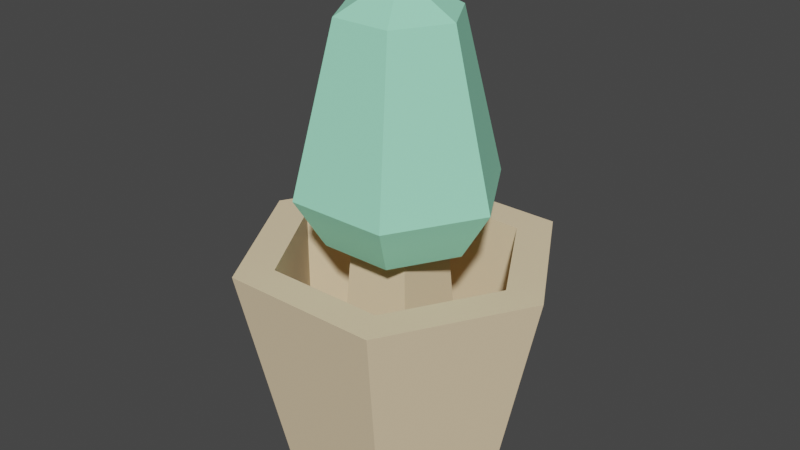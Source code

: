 # Source: lvl1test.blend  (saved by Blender 3.1.7; exported with 4.5.12 LTS)
import bpy
from mathutils import Matrix  # noqa: F401  (used for matrix-valued properties, if any)

bpy.ops.wm.read_factory_settings(use_empty=True)
scene = bpy.context.scene
scene.name = 'Scene'

# ---- collections
col_collection = bpy.data.collections.new('Collection'); scene.collection.children.link(col_collection)

# ---- materials (node trees are filled in below, after node groups)
mat_wood = bpy.data.materials.new('wood')
mat_wood.use_transparent_shadow = False
mat_wood.diffuse_color = (0.8314, 0.6549, 0.4235, 1.0)
mat_wood.roughness = 1.0
mat_wood.specular_intensity = 0.33
mat_plant = bpy.data.materials.new('plant')
mat_plant.use_transparent_shadow = False
mat_plant.diffuse_color = (0.3608, 0.8784, 0.6118, 1.0)
mat_plant.roughness = 1.0
mat_plant.specular_intensity = 0.33

# ---- material node trees
mat_wood.use_nodes = True; mat_wood.node_tree.nodes.clear()
_N = mat_wood.node_tree.nodes; _L = mat_wood.node_tree.links
n0 = _N.new('ShaderNodeBsdfPrincipled'); n0.name = 'Principled BSDF'; n0.location = (10, 300)
n0.distribution = 'GGX'
n0.subsurface_method = 'RANDOM_WALK_SKIN'
n0.inputs[0].default_value = (0.8314, 0.6549, 0.4235, 1.0)
n0.inputs[2].default_value = 1.0
n0.inputs[3].default_value = 1.45
n0.inputs[13].default_value = 0.33
n0.inputs[27].default_value = (0.0, 0.0, 0.0, 1.0)
n0.inputs[28].default_value = 1.0
n1 = _N.new('ShaderNodeOutputMaterial'); n1.name = 'Material Output'; n1.location = (300, 300)
_L.new(n0.outputs[0], n1.inputs[0])
n1.is_active_output = True
mat_plant.use_nodes = True; mat_plant.node_tree.nodes.clear()
_N = mat_plant.node_tree.nodes; _L = mat_plant.node_tree.links
n0 = _N.new('ShaderNodeBsdfPrincipled'); n0.name = 'Principled BSDF'; n0.location = (10, 300)
n0.distribution = 'GGX'
n0.subsurface_method = 'RANDOM_WALK_SKIN'
n0.inputs[0].default_value = (0.3608, 0.8784, 0.6118, 1.0)
n0.inputs[2].default_value = 1.0
n0.inputs[3].default_value = 1.45
n0.inputs[13].default_value = 0.33
n0.inputs[27].default_value = (0.0, 0.0, 0.0, 1.0)
n0.inputs[28].default_value = 1.0
n1 = _N.new('ShaderNodeOutputMaterial'); n1.name = 'Material Output'; n1.location = (300, 300)
_L.new(n0.outputs[0], n1.inputs[0])
n1.is_active_output = True

# ---- world
world_world = bpy.data.worlds.new('World'); scene.world = world_world
world_world.use_nodes = True; world_world.node_tree.nodes.clear()
_N = world_world.node_tree.nodes; _L = world_world.node_tree.links
n0 = _N.new('ShaderNodeOutputWorld'); n0.name = 'World Output'; n0.location = (300, 300)
n1 = _N.new('ShaderNodeBackground'); n1.name = 'Background'; n1.location = (10, 300)
n1.inputs[0].default_value = (0.05088, 0.05088, 0.05088, 1.0)
_L.new(n1.outputs[0], n0.inputs[0])
n0.is_active_output = True
world_world.color = (0.05088, 0.05088, 0.05088)
world_world.use_sun_shadow = False
world_world.sun_shadow_jitter_overblur = 0.0

# ---- meshes
me_plantsmall3 = bpy.data.meshes.new('plantSmall3')
me_plantsmall3.from_pydata([(-0.315, 0.0, -0.1212), (-0.245, 0.65, -3.725e-08), (-0.735, 0.65, -7.451e-08), (-0.665, 0.0, -0.1212), (-0.8605, 0.25, -0.4244), (-0.6753, 0.25, -0.7453), (-0.6753, 0.65, -0.7453), (-0.8605, 0.65, -0.4244), (-0.6753, 0.25, -0.1035), (-0.3047, 0.25, -0.1035), (-0.1195, 0.25, -0.4244), (-0.365, 0.25, -0.2994), (-0.615, 0.25, -0.2994), (-0.365, 0.25, -0.5494), (-0.3047, 0.25, -0.7453), (-0.615, 0.25, -0.5494), (-0.735, 0.65, -0.8487), (-0.245, 0.65, -0.8487), (-0.315, 0.0, -0.7275), (-0.665, 0.0, -0.7275), (-0.84, 0.0, -0.4244), (-0.98, 0.65, -0.4244), (-0.14, 0.0, -0.4244), (3.725e-08, 0.65, -0.4244), (-0.3047, 0.65, -0.7453), (-0.3047, 0.65, -0.1035), (-0.1195, 0.65, -0.4244), (-0.6753, 0.65, -0.1035), (-0.3938, 0.7, -0.5206), (-0.5863, 0.7, -0.5206), (-0.3938, 0.7, -0.3281), (-0.5863, 0.7, -0.3281), (-0.7099, 0.7, -0.4244), (-0.6, 0.7, -0.2339), (-0.645, 0.85, -0.1558), (-0.8001, 0.85, -0.4244), (-0.38, 0.7, -0.2339), (-0.2701, 0.7, -0.4244), (-0.1799, 0.85, -0.4244), (-0.335, 0.85, -0.1558), (-0.645, 0.85, -0.6929), (-0.673, 1.35, -0.4244), (-0.5815, 1.35, -0.5828), (-0.307, 1.35, -0.4244), (-0.3985, 1.35, -0.2659), (-0.5815, 1.35, -0.2659), (-0.49, 1.45, -0.4244), (-0.3985, 1.35, -0.5828), (-0.335, 0.85, -0.6929), (-0.38, 0.7, -0.6148), (-0.6, 0.7, -0.6148)], [], [(0, 1, 2), (2, 3, 0), (4, 5, 6), (6, 7, 4), (8, 9, 10), (10, 11, 8), (11, 12, 8), (10, 13, 11), (10, 14, 13), (14, 5, 13), (4, 8, 12), (12, 15, 4), (15, 5, 4), (15, 13, 5), (16, 17, 18), (18, 19, 16), (19, 20, 21), (21, 16, 19), (22, 0, 3), (3, 20, 22), (20, 19, 22), (19, 18, 22), (0, 22, 23), (23, 1, 0), (14, 24, 6), (6, 5, 14), (22, 18, 17), (17, 23, 22), (25, 2, 1), (1, 23, 25), (23, 26, 25), (23, 24, 26), (23, 17, 24), (2, 25, 27), (27, 21, 2), (27, 7, 21), (7, 6, 21), (6, 16, 21), (6, 24, 16), (24, 17, 16), (25, 9, 8), (8, 27, 25), (10, 9, 25), (25, 26, 10), (20, 3, 2), (2, 21, 20), (8, 4, 7), (7, 27, 8), (14, 10, 26), (26, 24, 14), (28, 13, 15), (15, 29, 28), (12, 11, 30), (30, 31, 12), (15, 12, 31), (31, 29, 15), (11, 13, 28), (28, 30, 11), (32, 33, 34), (34, 35, 32), (36, 37, 38), (38, 39, 36), (40, 35, 41), (41, 42, 40), (39, 38, 43), (43, 44, 39), (45, 46, 41), (45, 44, 46), (36, 39, 34), (34, 33, 36), (47, 48, 40), (40, 42, 47), (46, 47, 42), (35, 34, 45), (45, 41, 35), (40, 48, 49), (49, 50, 40), (34, 39, 44), (44, 45, 34), (41, 46, 42), (38, 48, 47), (47, 43, 38), (37, 49, 48), (48, 38, 37), (46, 43, 47), (50, 32, 35), (35, 40, 50), (46, 44, 43), (31, 36, 33), (33, 32, 31), (32, 29, 31), (32, 50, 29), (50, 28, 29), (36, 31, 30), (30, 37, 36), (30, 28, 37), (28, 49, 37), (28, 50, 49)])
me_plantsmall3.polygons.foreach_set('use_smooth', [True] * 98)
me_plantsmall3.polygons.foreach_set('material_index', [0, 0, 0, 0, 0, 0, 0, 0, 0, 0, 0, 0, 0, 0, 0, 0, 0, 0, 0, 0, 0, 0, 0, 0, 0, 0, 0, 0, 0, 0, 0, 0, 0, 0, 0, 0, 0, 0, 0, 0, 0, 0, 0, 0, 0, 0, 0, 0, 0, 0, 0, 0, 0, 0, 0, 0, 0, 0, 1, 1, 1, 1, 1, 1, 1, 1, 1, 1, 1, 1, 1, 1, 1, 1, 1, 1, 1, 1, 1, 1, 1, 1, 1, 1, 1, 1, 1, 1, 1, 1, 1, 1, 1, 1, 1, 1, 1, 1])
_k = set([(0, 1), (0, 3), (0, 22), (1, 2), (1, 23), (2, 3), (2, 21), (3, 20), (4, 5), (4, 7), (4, 8), (5, 6), (5, 14), (6, 7), (6, 24), (7, 27), (8, 9), (8, 27), (9, 10), (9, 25), (10, 14), (10, 26), (11, 12), (11, 13), (11, 30), (12, 15), (12, 31), (13, 15), (13, 28), (14, 24), (15, 29), (16, 17), (16, 19), (16, 21), (17, 18), (17, 23), (18, 19), (18, 22), (19, 20), (20, 21), (22, 23), (24, 26), (25, 26), (25, 27), (28, 29), (28, 30), (29, 31), (30, 31), (32, 33), (32, 35), (32, 50), (33, 34), (33, 36), (34, 35), (34, 39), (34, 45), (35, 40), (35, 41), (36, 37), (36, 39), (37, 38), (37, 49), (38, 39), (38, 43), (38, 48), (39, 44), (40, 42), (40, 48), (40, 50), (41, 42), (41, 45), (41, 46), (42, 46), (42, 47), (43, 44), (43, 46), (43, 47), (44, 45), (44, 46), (45, 46), (46, 47), (47, 48), (48, 49), (49, 50)])
me_plantsmall3.attributes.new('sharp_edge', 'BOOLEAN', 'EDGE').data.foreach_set('value', [ (min(e.vertices), max(e.vertices)) in _k for e in me_plantsmall3.edges])
_uv = me_plantsmall3.uv_layers.new(name='UVMap')
_uv.uv.foreach_set('vector', [-2.48, -0.1751, -1.929, 5.031, -5.787, 5.031, -5.787, 5.031, -5.236, -0.1751, -2.48, -0.1751, -0.4943, 1.969, 2.423, 1.969, 2.423, 5.118, 2.423, 5.118, -0.4943, 5.118, -0.4943, 1.969, 0.8146, 5.317, 0.8146, 2.399, 3.341, 0.9406, 3.341, 0.9406, 2.357, 2.874, 0.8146, 5.317, 2.357, 2.874, 2.357, 4.843, 0.8146, 5.317, 3.341, 0.9406, 4.326, 2.874, 2.357, 2.874, 3.341, 0.9406, 5.868, 2.399, 4.326, 2.874, 5.868, 2.399, 5.868, 5.317, 4.326, 2.874, 3.341, 6.776, 0.8146, 5.317, 2.357, 4.843, 2.357, 4.843, 4.326, 4.843, 3.341, 6.776, 4.326, 4.843, 5.868, 5.317, 3.341, 6.776, 4.326, 4.843, 4.326, 2.874, 5.868, 5.317, 5.787, 6.257, 1.929, 6.257, 2.48, 1.05, 2.48, 1.05, 5.236, 1.05, 5.787, 6.257, -2.343, 1.357, 0.4134, 1.357, 0.9646, 6.563, 0.9646, 6.563, -2.894, 6.563, -2.343, 1.357, -3.341, 1.102, -0.9547, 2.48, -0.9547, 5.236, -0.9547, 5.236, -3.341, 6.614, -3.341, 1.102, -3.341, 6.614, -5.728, 5.236, -3.341, 1.102, -5.728, 5.236, -5.728, 2.48, -3.341, 1.102, -0.4134, -0.4814, 2.343, -0.4814, 2.894, 4.725, 2.894, 4.725, -0.9646, 4.725, -0.4134, -0.4814, -2.399, 1.969, -2.399, 5.118, -5.317, 5.118, -5.317, 5.118, -5.317, 1.969, -2.399, 1.969, 3.445, 0.1313, 6.201, 0.1313, 6.752, 5.338, 6.752, 5.338, 2.894, 5.338, 3.445, 0.1313, 0.8146, 2.399, 0.0, 5.787, 0.0, 1.929, 0.0, 1.929, 3.341, 0.0, 0.8146, 2.399, 3.341, 0.0, 3.341, 0.9406, 0.8146, 2.399, 3.341, 0.0, 5.868, 2.399, 3.341, 0.9406, 3.341, 0.0, 6.683, 1.929, 5.868, 2.399, 0.0, 5.787, 0.8146, 2.399, 0.8146, 5.317, 0.8146, 5.317, 3.341, 7.717, 0.0, 5.787, 0.8146, 5.317, 3.341, 6.776, 3.341, 7.717, 3.341, 6.776, 5.868, 5.317, 3.341, 7.717, 5.868, 5.317, 6.683, 5.787, 3.341, 7.717, 5.868, 5.317, 5.868, 2.399, 6.683, 5.787, 5.868, 2.399, 6.683, 1.929, 6.683, 5.787, 2.399, 5.118, 2.399, 1.969, 5.317, 1.969, 5.317, 1.969, 5.317, 5.118, 2.399, 5.118, -2.423, 1.969, 0.4943, 1.969, 0.4943, 5.118, 0.4943, 5.118, -2.423, 5.118, -2.423, 1.969, -6.201, 0.744, -3.445, 0.744, -2.894, 5.95, -2.894, 5.95, -6.752, 5.95, -6.201, 0.744, 3.364, 1.969, 6.282, 1.969, 6.282, 5.118, 6.282, 5.118, 3.364, 5.118, 3.364, 1.969, -6.282, 1.969, -3.364, 1.969, -3.364, 5.118, -3.364, 5.118, -6.282, 5.118, -6.282, 1.969, 3.1, 5.239, 2.874, 1.689, 4.843, 1.689, 4.843, 1.689, 4.616, 5.239, 3.1, 5.239, -4.843, 2.115, -2.874, 2.115, -3.1, 5.665, -3.1, 5.665, -4.616, 5.665, -4.843, 2.115, -4.326, 1.656, -2.357, 1.656, -2.583, 5.206, -2.583, 5.206, -4.099, 5.206, -4.326, 1.656, 2.357, 2.148, 4.326, 2.148, 4.099, 5.698, 4.099, 5.698, 2.583, 5.698, 2.357, 2.148, -5.689, 6.353, -3.957, 6.353, -3.602, 7.685, -3.602, 7.685, -6.044, 7.685, -5.689, 6.353, 0.09874, 3.267, 1.83, 3.267, 2.185, 4.599, 2.185, 4.599, -0.2563, 4.599, 0.09874, 3.267, -2.185, 5.004, 0.2563, 5.004, -0.2443, 9.035, -0.2443, 9.035, -1.685, 9.035, -2.185, 5.004, -0.2563, 7.159, 2.185, 7.159, 1.685, 11.19, 1.685, 11.19, 0.2443, 11.19, -0.2563, 7.159, -4.103, 3.206, -4.823, 4.681, -5.543, 3.206, -4.579, 7.444, -3.138, 7.444, -3.858, 8.919, -2.992, 4.039, -2.637, 5.37, -5.079, 5.37, -5.079, 5.37, -4.724, 4.039, -2.992, 4.039, 3.138, 9.394, 2.637, 5.363, 5.079, 5.363, 5.079, 5.363, 4.579, 9.394, 3.138, 9.394, 3.858, 3.268, 3.138, 1.793, 4.579, 1.793, -6.044, 5.722, -3.602, 5.722, -4.103, 9.754, -4.103, 9.754, -5.543, 9.754, -6.044, 5.722, 5.079, 8.456, 2.637, 8.456, 2.992, 7.124, 2.992, 7.124, 4.724, 7.124, 5.079, 8.456, -5.079, 6.8, -2.637, 6.8, -3.138, 10.83, -3.138, 10.83, -4.579, 10.83, -5.079, 6.8, -0.2443, 0.3801, -0.9646, 1.855, -1.685, 0.3801, 3.602, 6.441, 6.044, 6.441, 5.543, 10.47, 5.543, 10.47, 4.103, 10.47, 3.602, 6.441, 3.957, 4.81, 5.689, 4.81, 6.044, 6.142, 6.044, 6.142, 3.602, 6.142, 3.957, 4.81, 4.823, 7.507, 4.103, 6.031, 5.543, 6.031, -1.83, 7.896, -0.09874, 7.896, 0.2563, 9.227, 0.2563, 9.227, -2.185, 9.227, -1.83, 7.896, 0.9646, 10.33, 0.2443, 8.857, 1.685, 8.857, -2.583, 4.616, -1.842, 2.992, -1.842, 4.724, -1.842, 4.724, -3.341, 5.59, -2.583, 4.616, -3.341, 5.59, -4.099, 4.616, -2.583, 4.616, -3.341, 5.59, -4.841, 4.724, -4.099, 4.616, -4.841, 4.724, -4.099, 3.1, -4.099, 4.616, -1.842, 2.992, -2.583, 4.616, -2.583, 3.1, -2.583, 3.1, -3.341, 2.127, -1.842, 2.992, -2.583, 3.1, -4.099, 3.1, -3.341, 2.127, -4.099, 3.1, -4.841, 2.992, -3.341, 2.127, -4.099, 3.1, -4.841, 4.724, -4.841, 2.992])
me_plantsmall3.materials.append(mat_wood)
me_plantsmall3.materials.append(mat_plant)
me_plantsmall3.use_remesh_fix_poles = True
me_plantsmall3.use_remesh_preserve_attributes = False
me_plantsmall3.update()
me_plantsmall3.normals_split_custom_set([tuple(v) for v in zip(*[iter([-2.763e-08, -0.1834, 0.983, -6.899e-08, -0.1834, 0.983, -4.731e-08, -0.1834, 0.983, -4.731e-08, -0.1834, 0.983, 0.0, -0.1834, 0.983, -2.763e-08, -0.1834, 0.983, 0.866, 0.0, 0.5, 0.866, 0.0, 0.5, 0.866, 0.0, 0.5, 0.866, 0.0, 0.5, 0.866, 0.0, 0.5, 0.866, 0.0, 0.5, 0.0, 1.0, -1.117e-09, 0.0, 1.0, -1.253e-07, 0.0, 1.0, 8.914e-09, 0.0, 1.0, 8.914e-09, 0.0, 1.0, 1.035e-06, 0.0, 1.0, -1.117e-09, 0.0, 1.0, 1.035e-06, 0.0, 1.0, 0.0, 0.0, 1.0, -1.117e-09, 0.0, 1.0, 8.914e-09, 0.0, 1.0, 0.0, 0.0, 1.0, 1.035e-06, 0.0, 1.0, 8.914e-09, 0.0, 1.0, 0.0, 0.0, 1.0, 0.0, 0.0, 1.0, 0.0, 0.0, 1.0, 0.0, 0.0, 1.0, 0.0, 0.0, 1.0, 0.0, 0.0, 1.0, -1.117e-09, 0.0, 1.0, 0.0, 0.0, 1.0, 0.0, 0.0, 1.0, 0.0, 0.0, 1.0, 0.0, 0.0, 1.0, 0.0, 0.0, 1.0, 0.0, 0.0, 1.0, 0.0, 0.0, 1.0, 0.0, 0.0, 1.0, 0.0, 0.0, 1.0, 0.0, 0.0, -0.1834, -0.983, 0.0, -0.1834, -0.983, 0.0, -0.1834, -0.983, 0.0, -0.1834, -0.983, 0.0, -0.1834, -0.983, 0.0, -0.1834, -0.983, -0.8513, -0.1834, -0.4915, -0.8513, -0.1834, -0.4915, -0.8513, -0.1834, -0.4915, -0.8513, -0.1834, -0.4915, -0.8513, -0.1834, -0.4915, -0.8513, -0.1834, -0.4915, 0.0, -1.0, 0.0, 0.0, -1.0, 0.0, 0.0, -1.0, 0.0, 0.0, -1.0, 0.0, 0.0, -1.0, 0.0, 0.0, -1.0, 0.0, 0.0, -1.0, 0.0, 0.0, -1.0, 0.0, 0.0, -1.0, 0.0, 0.0, -1.0, 0.0, 0.0, -1.0, 0.0, 0.0, -1.0, 0.0, 0.8513, -0.1834, 0.4915, 0.8513, -0.1834, 0.4915, 0.8513, -0.1834, 0.4915, 0.8513, -0.1834, 0.4915, 0.8513, -0.1834, 0.4915, 0.8513, -0.1834, 0.4915, -1.913e-07, 0.0, 1.0, -4.021e-07, 0.0, 1.0, -2.109e-07, 0.0, 1.0, -2.109e-07, 0.0, 1.0, 0.0, 0.0, 1.0, -1.913e-07, 0.0, 1.0, 0.8513, -0.1834, -0.4915, 0.8513, -0.1834, -0.4915, 0.8513, -0.1834, -0.4915, 0.8513, -0.1834, -0.4915, 0.8513, -0.1834, -0.4915, 0.8513, -0.1834, -0.4915, 0.0, 1.0, -2.39e-07, 0.0, 1.0, 0.0, 0.0, 1.0, -2.94e-07, 0.0, 1.0, -2.94e-07, 0.0, 1.0, -3.311e-08, 0.0, 1.0, -2.39e-07, 0.0, 1.0, -3.311e-08, 0.0, 1.0, 5.428e-14, 0.0, 1.0, -2.39e-07, 0.0, 1.0, -3.311e-08, 0.0, 1.0, -4.132e-07, 0.0, 1.0, 5.428e-14, 0.0, 1.0, -3.311e-08, 0.0, 1.0, -4.409e-07, 0.0, 1.0, -4.132e-07, 0.0, 1.0, 0.0, 0.0, 1.0, -2.39e-07, 0.0, 1.0, 0.0, 0.0, 1.0, 0.0, 0.0, 1.0, 0.0, 0.0, 1.0, 0.0, 0.0, 1.0, 0.0, 0.0, 1.0, 0.0, 0.0, 1.0, 0.0, 0.0, 1.0, 0.0, 0.0, 1.0, 0.0, 0.0, 1.0, 0.0, 0.0, 1.0, 0.0, 0.0, 1.0, -1.324e-07, 0.0, 1.0, 0.0, 0.0, 1.0, 0.0, 0.0, 1.0, -4.132e-07, 0.0, 1.0, -1.324e-07, 0.0, 1.0, -4.132e-07, 0.0, 1.0, -4.409e-07, 0.0, 1.0, -1.324e-07, 0.0, 0.0, -1.0, 0.0, 0.0, -1.0, 0.0, 0.0, -1.0, 0.0, 0.0, -1.0, 0.0, 0.0, -1.0, 0.0, 0.0, -1.0, -0.866, 0.0, -0.5, -0.866, 0.0, -0.5, -0.866, 0.0, -0.5, -0.866, 0.0, -0.5, -0.866, 0.0, -0.5, -0.866, 0.0, -0.5, -0.8513, -0.1834, 0.4915, -0.8513, -0.1834, 0.4915, -0.8513, -0.1834, 0.4915, -0.8513, -0.1834, 0.4915, -0.8513, -0.1834, 0.4915, -0.8513, -0.1834, 0.4915, 0.866, 0.0, -0.5, 0.866, 0.0, -0.5, 0.866, 0.0, -0.5, 0.866, 0.0, -0.5, 0.866, 0.0, -0.5, 0.866, 0.0, -0.5, -0.866, 0.0, 0.5, -0.866, 0.0, 0.5, -0.866, 0.0, 0.5, -0.866, 0.0, 0.5, -0.866, 0.0, 0.5, -0.866, 0.0, 0.5, 0.0, 0.06376, -0.998, 0.0, 0.06376, -0.998, 0.0, 0.06376, -0.998, 0.0, 0.06376, -0.998, 0.0, 0.06376, -0.998, 0.0, 0.06376, -0.998, -4.805e-07, 0.06376, 0.998, -5.287e-07, 0.06376, 0.998, -4.023e-07, 0.06376, 0.998, -4.023e-07, 0.06376, 0.998, -3.433e-07, 0.06376, 0.998, -4.805e-07, 0.06376, 0.998, -0.998, 0.06376, -5.164e-07, -0.998, 0.06376, -4.792e-07, -0.998, 0.06376, -5.768e-07, -0.998, 0.06376, -5.768e-07, -0.998, 0.06376, -6.223e-07, -0.998, 0.06376, -5.164e-07, 0.998, 0.06376, 3.544e-07, 0.998, 0.06376, 4.792e-07, 0.998, 0.06376, 1.524e-07, 0.998, 0.06376, 1.524e-07, 0.998, 0.06376, 0.0, 0.998, 0.06376, 3.544e-07, -0.7682, -0.4618, 0.4435, -0.7682, -0.4618, 0.4435, -0.7682, -0.4618, 0.4435, -0.7682, -0.4618, 0.4435, -0.7682, -0.4618, 0.4435, -0.7682, -0.4618, 0.4435, 0.7682, -0.4618, 0.4435, 0.7682, -0.4618, 0.4435, 0.7682, -0.4618, 0.4435, 0.7682, -0.4618, 0.4435, 0.7682, -0.4618, 0.4435, 0.7682, -0.4618, 0.4435, -0.8458, 0.2151, -0.4883, -0.8458, 0.2151, -0.4883, -0.8458, 0.2151, -0.4883, -0.8458, 0.2151, -0.4883, -0.8458, 0.2151, -0.4883, -0.8458, 0.2151, -0.4883, 0.8458, 0.2151, 0.4883, 0.8458, 0.2151, 0.4883, 0.8458, 0.2151, 0.4883, 0.8458, 0.2151, 0.4883, 0.8458, 0.2151, 0.4883, 0.8458, 0.2151, 0.4883, -0.4622, 0.8457, 0.2669, -0.4622, 0.8457, 0.2669, -0.4622, 0.8457, 0.2669, -4.347e-07, 0.8457, 0.5337, -4.347e-07, 0.8457, 0.5337, -4.347e-07, 0.8457, 0.5337, 0.0, -0.4618, 0.887, 0.0, -0.4618, 0.887, 0.0, -0.4618, 0.887, 0.0, -0.4618, 0.887, 0.0, -0.4618, 0.887, 0.0, -0.4618, 0.887, 0.0, 0.2151, -0.9766, 0.0, 0.2151, -0.9766, 0.0, 0.2151, -0.9766, 0.0, 0.2151, -0.9766, 0.0, 0.2151, -0.9766, 0.0, 0.2151, -0.9766, 0.0, 0.8457, -0.5337, 0.0, 0.8457, -0.5337, 0.0, 0.8457, -0.5337, -0.8458, 0.2151, 0.4883, -0.8458, 0.2151, 0.4883, -0.8458, 0.2151, 0.4883, -0.8458, 0.2151, 0.4883, -0.8458, 0.2151, 0.4883, -0.8458, 0.2151, 0.4883, 4.54e-07, -0.4618, -0.887, 0.0, -0.4618, -0.887, 2.485e-07, -0.4618, -0.887, 2.485e-07, -0.4618, -0.887, 8.013e-07, -0.4618, -0.887, 4.54e-07, -0.4618, -0.887, -1.43e-07, 0.2151, 0.9766, 0.0, 0.2151, 0.9766, -4.214e-07, 0.2151, 0.9766, -4.214e-07, 0.2151, 0.9766, -6.363e-07, 0.2151, 0.9766, -1.43e-07, 0.2151, 0.9766, -0.4622, 0.8457, -0.2669, -0.4622, 0.8457, -0.2669, -0.4622, 0.8457, -0.2669, 0.8458, 0.2151, -0.4883, 0.8458, 0.2151, -0.4883, 0.8458, 0.2151, -0.4883, 0.8458, 0.2151, -0.4883, 0.8458, 0.2151, -0.4883, 0.8458, 0.2151, -0.4883, 0.7682, -0.4618, -0.4435, 0.7682, -0.4618, -0.4435, 0.7682, -0.4618, -0.4435, 0.7682, -0.4618, -0.4435, 0.7682, -0.4618, -0.4435, 0.7682, -0.4618, -0.4435, 0.4622, 0.8457, -0.2669, 0.4622, 0.8457, -0.2669, 0.4622, 0.8457, -0.2669, -0.7682, -0.4618, -0.4435, -0.7682, -0.4618, -0.4435, -0.7682, -0.4618, -0.4435, -0.7682, -0.4618, -0.4435, -0.7682, -0.4618, -0.4435, -0.7682, -0.4618, -0.4435, 0.4622, 0.8457, 0.2669, 0.4622, 0.8457, 0.2669, 0.4622, 0.8457, 0.2669, 0.0, -1.0, -4.848e-07, 0.0, -1.0, -3.665e-07, 0.0, -1.0, -3.665e-07, 0.0, -1.0, -3.665e-07, 0.0, -1.0, -1.59e-07, 0.0, -1.0, -4.848e-07, 0.0, -1.0, -1.59e-07, 0.0, -1.0, -3.946e-08, 0.0, -1.0, -4.848e-07, 0.0, -1.0, -1.59e-07, 0.0, -1.0, -4.581e-08, 0.0, -1.0, -3.946e-08, 0.0, -1.0, -4.581e-08, 0.0, -1.0, 5.09e-07, 0.0, -1.0, -3.946e-08, 0.0, -1.0, -3.665e-07, 0.0, -1.0, -4.848e-07, 0.0, -1.0, -5.09e-07, 0.0, -1.0, -5.09e-07, 0.0, -1.0, -1.764e-13, 0.0, -1.0, -3.665e-07, 0.0, -1.0, -5.09e-07, 0.0, -1.0, 5.09e-07, 0.0, -1.0, -1.764e-13, 0.0, -1.0, 5.09e-07, 0.0, -1.0, 3.665e-07, 0.0, -1.0, -1.764e-13, 0.0, -1.0, 5.09e-07, 0.0, -1.0, -4.581e-08, 0.0, -1.0, 3.665e-07])] * 3)])

# ---- objects
ob_plantsmall3 = bpy.data.objects.new('plantSmall3', me_plantsmall3)

# ---- transforms, parenting, visibility, modifiers, constraints
ob_plantsmall3.location = (0.0, 0.0, 0.0)
ob_plantsmall3.rotation_euler = (1.571, -0.0, 0.0)

# ---- collection membership
col_collection.objects.link(ob_plantsmall3)

# ---- scene / render settings (as saved in the file)
scene.frame_start = 1; scene.frame_end = 250; scene.frame_set(1)
scene.render.engine = 'BLENDER_EEVEE_NEXT'
scene.cycles.sampling_pattern = 'TABULATED_SOBOL'
scene.cycles.use_light_tree = False
scene.view_settings.view_transform = 'Filmic'
bpy.context.view_layer.update()

# ---- added for rendering (the .blend has no active camera and no usable light): camera, sun
cam_auto = bpy.data.cameras.new('AutoCamera')
cam_auto.lens = 50.0
cam_auto.sensor_width = 36.0
cam_auto.clip_end = 1000.0
ob_auto_camera = bpy.data.objects.new('AutoCamera', cam_auto)
scene.collection.objects.link(ob_auto_camera)
ob_auto_camera.location = (1.3096, -1.73517, 2.16468)
ob_auto_camera.rotation_euler = (1.09748, -7.21219e-08, 0.694738)
scene.camera = ob_auto_camera
light_auto_sun = bpy.data.lights.new('AutoSun', 'SUN')
light_auto_sun.energy = 3.0
light_auto_sun.angle = 0.0523599
ob_auto_sun = bpy.data.objects.new('AutoSun', light_auto_sun)
scene.collection.objects.link(ob_auto_sun)
ob_auto_sun.rotation_euler = (0.872665, 0.174533, 0.523599)
bpy.context.view_layer.update()
